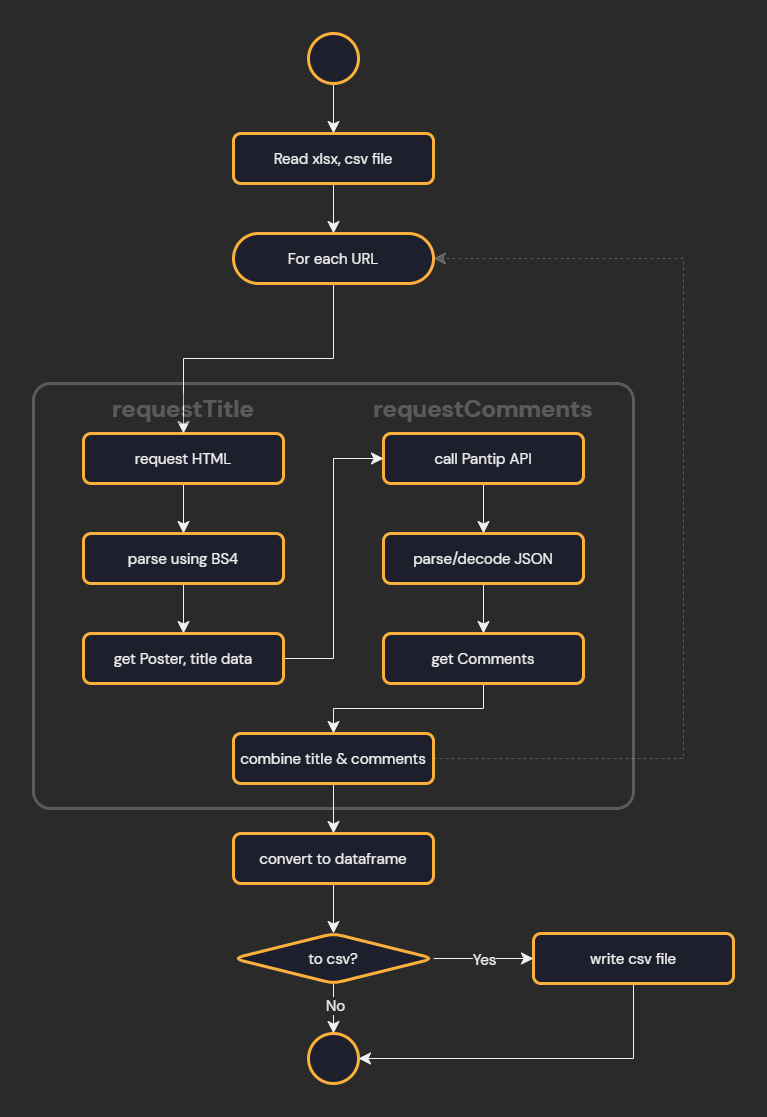

The diagram above was exported from draw.io. Its source (the exported page's mxGraphModel, read from the mxfile embedded in the PNG):
<mxGraphModel dx="1022" dy="1232" grid="1" gridSize="25" guides="1" tooltips="1" connect="1" arrows="1" fold="1" page="0" pageScale="1" pageWidth="1600" pageHeight="1000" math="0" shadow="0">
  <root>
    <mxCell id="0" />
    <mxCell id="1" parent="0" />
    <mxCell id="HR9VsDH4zvcAbnR4-0zU-47" value="" style="rounded=1;whiteSpace=wrap;html=1;fontFamily=DM sans;fontSize=15;fontColor=#F0F0F0;align=center;fillColor=none;arcSize=4;strokeWidth=3;opacity=25;" parent="1" vertex="1">
      <mxGeometry x="500" y="325" width="600" height="425" as="geometry" />
    </mxCell>
    <mxCell id="HR9VsDH4zvcAbnR4-0zU-5" style="edgeStyle=orthogonalEdgeStyle;rounded=0;orthogonalLoop=1;jettySize=auto;html=1;entryX=0.5;entryY=0;entryDx=0;entryDy=0;endSize=10;startSize=10;" parent="1" source="HR9VsDH4zvcAbnR4-0zU-1" target="HR9VsDH4zvcAbnR4-0zU-4" edge="1">
      <mxGeometry relative="1" as="geometry" />
    </mxCell>
    <mxCell id="HR9VsDH4zvcAbnR4-0zU-1" value="" style="ellipse;whiteSpace=wrap;html=1;aspect=fixed;fillColor=#1D202C;strokeColor=#FBB03B;strokeWidth=3;" parent="1" vertex="1">
      <mxGeometry x="775" y="-25" width="50" height="50" as="geometry" />
    </mxCell>
    <mxCell id="HR9VsDH4zvcAbnR4-0zU-14" value="" style="edgeStyle=orthogonalEdgeStyle;rounded=0;orthogonalLoop=1;jettySize=auto;html=1;startSize=10;endSize=10;fontFamily=DM sans;" parent="1" source="HR9VsDH4zvcAbnR4-0zU-4" target="HR9VsDH4zvcAbnR4-0zU-13" edge="1">
      <mxGeometry relative="1" as="geometry" />
    </mxCell>
    <mxCell id="HR9VsDH4zvcAbnR4-0zU-4" value="Read xlsx, csv file" style="rounded=1;whiteSpace=wrap;html=1;fontSize=15;fontFamily=DM sans;fillColor=#1D202C;strokeColor=#FBB03B;strokeWidth=3;" parent="1" vertex="1">
      <mxGeometry x="700" y="75" width="200" height="50" as="geometry" />
    </mxCell>
    <mxCell id="HR9VsDH4zvcAbnR4-0zU-22" value="" style="edgeStyle=orthogonalEdgeStyle;rounded=0;orthogonalLoop=1;jettySize=auto;html=1;fontFamily=DM sans;fontSize=24;fontColor=#F0F0F0;startSize=10;endSize=10;" parent="1" source="HR9VsDH4zvcAbnR4-0zU-6" target="HR9VsDH4zvcAbnR4-0zU-20" edge="1">
      <mxGeometry relative="1" as="geometry" />
    </mxCell>
    <mxCell id="HR9VsDH4zvcAbnR4-0zU-6" value="request HTML" style="rounded=1;whiteSpace=wrap;html=1;fontSize=15;fontFamily=DM sans;fillColor=#1D202C;strokeColor=#FBB03B;strokeWidth=3;" parent="1" vertex="1">
      <mxGeometry x="550" y="375" width="200" height="50" as="geometry" />
    </mxCell>
    <mxCell id="HR9VsDH4zvcAbnR4-0zU-15" value="" style="rounded=0;orthogonalLoop=1;jettySize=auto;html=1;startSize=10;endSize=10;edgeStyle=orthogonalEdgeStyle;fontFamily=DM sans;entryX=0.5;entryY=0;entryDx=0;entryDy=0;" parent="1" source="HR9VsDH4zvcAbnR4-0zU-13" target="HR9VsDH4zvcAbnR4-0zU-6" edge="1">
      <mxGeometry relative="1" as="geometry">
        <Array as="points">
          <mxPoint x="800" y="300" />
          <mxPoint x="650" y="300" />
        </Array>
      </mxGeometry>
    </mxCell>
    <mxCell id="HR9VsDH4zvcAbnR4-0zU-13" value="For each URL" style="rounded=1;whiteSpace=wrap;html=1;fontSize=15;arcSize=50;fontFamily=DM sans;fillColor=#1D202C;strokeColor=#FBB03B;strokeWidth=3;" parent="1" vertex="1">
      <mxGeometry x="700" y="175" width="200" height="50" as="geometry" />
    </mxCell>
    <mxCell id="HR9VsDH4zvcAbnR4-0zU-29" value="" style="edgeStyle=orthogonalEdgeStyle;rounded=0;orthogonalLoop=1;jettySize=auto;html=1;fontFamily=DM sans;fontSize=24;fontColor=#F0F0F0;startSize=10;endSize=10;" parent="1" source="HR9VsDH4zvcAbnR4-0zU-16" target="HR9VsDH4zvcAbnR4-0zU-28" edge="1">
      <mxGeometry relative="1" as="geometry" />
    </mxCell>
    <mxCell id="HR9VsDH4zvcAbnR4-0zU-16" value="call Pantip API" style="rounded=1;whiteSpace=wrap;html=1;fontSize=15;fontFamily=DM sans;fillColor=#1D202C;strokeColor=#FBB03B;strokeWidth=3;" parent="1" vertex="1">
      <mxGeometry x="850" y="375" width="200" height="50" as="geometry" />
    </mxCell>
    <mxCell id="HR9VsDH4zvcAbnR4-0zU-19" value="&lt;span style=&quot;font-size: 24px; font-style: normal; letter-spacing: normal; text-indent: 0px; text-transform: none; word-spacing: 0px; background-color: rgb(42, 42, 42); display: inline; float: none;&quot;&gt;requestTitle&lt;/span&gt;" style="text;whiteSpace=wrap;html=1;fontSize=24;verticalAlign=middle;fontStyle=1;fontFamily=DM sans;fontColor=#F0F0F0;textOpacity=25;align=center;" parent="1" vertex="1">
      <mxGeometry x="550" y="325" width="200" height="50" as="geometry" />
    </mxCell>
    <mxCell id="HR9VsDH4zvcAbnR4-0zU-23" value="" style="edgeStyle=orthogonalEdgeStyle;rounded=0;orthogonalLoop=1;jettySize=auto;html=1;fontFamily=DM sans;fontSize=24;fontColor=#F0F0F0;startSize=10;endSize=10;" parent="1" source="HR9VsDH4zvcAbnR4-0zU-20" target="HR9VsDH4zvcAbnR4-0zU-21" edge="1">
      <mxGeometry relative="1" as="geometry" />
    </mxCell>
    <mxCell id="HR9VsDH4zvcAbnR4-0zU-20" value="parse using BS4" style="rounded=1;whiteSpace=wrap;html=1;fontSize=15;fontFamily=DM sans;fillColor=#1D202C;strokeColor=#FBB03B;strokeWidth=3;" parent="1" vertex="1">
      <mxGeometry x="550" y="475" width="200" height="50" as="geometry" />
    </mxCell>
    <mxCell id="HR9VsDH4zvcAbnR4-0zU-26" style="edgeStyle=orthogonalEdgeStyle;rounded=0;orthogonalLoop=1;jettySize=auto;html=1;entryX=0;entryY=0.5;entryDx=0;entryDy=0;fontFamily=DM sans;fontSize=24;fontColor=#F0F0F0;startSize=10;endSize=10;" parent="1" source="HR9VsDH4zvcAbnR4-0zU-21" target="HR9VsDH4zvcAbnR4-0zU-16" edge="1">
      <mxGeometry relative="1" as="geometry" />
    </mxCell>
    <mxCell id="HR9VsDH4zvcAbnR4-0zU-21" value="get Poster, title data" style="rounded=1;whiteSpace=wrap;html=1;fontSize=15;fontFamily=DM sans;fillColor=#1D202C;strokeColor=#FBB03B;strokeWidth=3;" parent="1" vertex="1">
      <mxGeometry x="550" y="575" width="200" height="50" as="geometry" />
    </mxCell>
    <mxCell id="HR9VsDH4zvcAbnR4-0zU-27" value="&lt;span style=&quot;font-size: 24px ; font-style: normal ; letter-spacing: normal ; text-indent: 0px ; text-transform: none ; word-spacing: 0px ; background-color: rgb(42 , 42 , 42) ; display: inline ; float: none&quot;&gt;requestComments&lt;/span&gt;" style="text;whiteSpace=wrap;html=1;fontSize=24;verticalAlign=middle;fontStyle=1;fontFamily=DM sans;fontColor=#F0F0F0;textOpacity=25;align=center;" parent="1" vertex="1">
      <mxGeometry x="850" y="325" width="200" height="50" as="geometry" />
    </mxCell>
    <mxCell id="HR9VsDH4zvcAbnR4-0zU-31" value="" style="edgeStyle=orthogonalEdgeStyle;rounded=0;orthogonalLoop=1;jettySize=auto;html=1;fontFamily=DM sans;fontSize=24;fontColor=#F0F0F0;startSize=10;endSize=10;" parent="1" source="HR9VsDH4zvcAbnR4-0zU-28" target="HR9VsDH4zvcAbnR4-0zU-30" edge="1">
      <mxGeometry relative="1" as="geometry" />
    </mxCell>
    <mxCell id="HR9VsDH4zvcAbnR4-0zU-28" value="parse/decode JSON" style="rounded=1;whiteSpace=wrap;html=1;fontSize=15;fontFamily=DM sans;fillColor=#1D202C;strokeColor=#FBB03B;strokeWidth=3;" parent="1" vertex="1">
      <mxGeometry x="850" y="475" width="200" height="50" as="geometry" />
    </mxCell>
    <mxCell id="HR9VsDH4zvcAbnR4-0zU-33" value="" style="edgeStyle=orthogonalEdgeStyle;rounded=0;orthogonalLoop=1;jettySize=auto;html=1;fontFamily=DM sans;fontSize=24;fontColor=#F0F0F0;startSize=10;endSize=10;exitX=0.5;exitY=1;exitDx=0;exitDy=0;" parent="1" source="HR9VsDH4zvcAbnR4-0zU-30" target="HR9VsDH4zvcAbnR4-0zU-32" edge="1">
      <mxGeometry relative="1" as="geometry" />
    </mxCell>
    <mxCell id="HR9VsDH4zvcAbnR4-0zU-30" value="get Comments" style="rounded=1;whiteSpace=wrap;html=1;fontSize=15;fontFamily=DM sans;fillColor=#1D202C;strokeColor=#FBB03B;strokeWidth=3;" parent="1" vertex="1">
      <mxGeometry x="850" y="575" width="200" height="50" as="geometry" />
    </mxCell>
    <mxCell id="HR9VsDH4zvcAbnR4-0zU-35" value="" style="edgeStyle=orthogonalEdgeStyle;rounded=0;orthogonalLoop=1;jettySize=auto;html=1;fontFamily=DM sans;fontSize=24;fontColor=#F0F0F0;startSize=10;endSize=10;exitX=0.5;exitY=1;exitDx=0;exitDy=0;" parent="1" source="HR9VsDH4zvcAbnR4-0zU-32" target="HR9VsDH4zvcAbnR4-0zU-34" edge="1">
      <mxGeometry relative="1" as="geometry">
        <mxPoint x="800" y="750" as="sourcePoint" />
      </mxGeometry>
    </mxCell>
    <mxCell id="HR9VsDH4zvcAbnR4-0zU-49" style="edgeStyle=orthogonalEdgeStyle;rounded=0;orthogonalLoop=1;jettySize=auto;html=1;entryX=1;entryY=0.5;entryDx=0;entryDy=0;fontFamily=DM sans;fontSize=15;fontColor=#F0F0F0;startSize=10;endSize=10;dashed=1;opacity=25;" parent="1" source="HR9VsDH4zvcAbnR4-0zU-32" target="HR9VsDH4zvcAbnR4-0zU-13" edge="1">
      <mxGeometry relative="1" as="geometry">
        <Array as="points">
          <mxPoint x="1150" y="700" />
          <mxPoint x="1150" y="200" />
        </Array>
      </mxGeometry>
    </mxCell>
    <mxCell id="HR9VsDH4zvcAbnR4-0zU-32" value="combine title &amp;amp; comments" style="rounded=1;whiteSpace=wrap;html=1;fontSize=15;fontFamily=DM sans;fillColor=#1D202C;strokeColor=#FBB03B;strokeWidth=3;" parent="1" vertex="1">
      <mxGeometry x="700" y="675" width="200" height="50" as="geometry" />
    </mxCell>
    <mxCell id="HR9VsDH4zvcAbnR4-0zU-37" value="" style="edgeStyle=orthogonalEdgeStyle;rounded=0;orthogonalLoop=1;jettySize=auto;html=1;fontFamily=DM sans;fontSize=24;fontColor=#F0F0F0;startSize=10;endSize=10;" parent="1" source="HR9VsDH4zvcAbnR4-0zU-34" target="HR9VsDH4zvcAbnR4-0zU-36" edge="1">
      <mxGeometry relative="1" as="geometry" />
    </mxCell>
    <mxCell id="HR9VsDH4zvcAbnR4-0zU-34" value="convert to dataframe" style="rounded=1;whiteSpace=wrap;html=1;fontSize=15;fontFamily=DM sans;fillColor=#1D202C;strokeColor=#FBB03B;strokeWidth=3;" parent="1" vertex="1">
      <mxGeometry x="700" y="775" width="200" height="50" as="geometry" />
    </mxCell>
    <mxCell id="HR9VsDH4zvcAbnR4-0zU-39" value="" style="edgeStyle=orthogonalEdgeStyle;rounded=0;orthogonalLoop=1;jettySize=auto;html=1;fontFamily=DM sans;fontSize=15;fontColor=#F0F0F0;startSize=10;endSize=10;" parent="1" source="HR9VsDH4zvcAbnR4-0zU-36" target="HR9VsDH4zvcAbnR4-0zU-38" edge="1">
      <mxGeometry relative="1" as="geometry" />
    </mxCell>
    <mxCell id="HR9VsDH4zvcAbnR4-0zU-43" value="Yes" style="edgeLabel;html=1;align=center;verticalAlign=middle;resizable=0;points=[];fontSize=15;fontFamily=DM sans;fontColor=#F0F0F0;" parent="HR9VsDH4zvcAbnR4-0zU-39" vertex="1" connectable="0">
      <mxGeometry x="-0.3" y="-1" relative="1" as="geometry">
        <mxPoint x="15" y="-1" as="offset" />
      </mxGeometry>
    </mxCell>
    <mxCell id="HR9VsDH4zvcAbnR4-0zU-41" value="" style="edgeStyle=orthogonalEdgeStyle;rounded=0;orthogonalLoop=1;jettySize=auto;html=1;fontFamily=DM sans;fontSize=15;fontColor=#F0F0F0;startSize=10;endSize=10;" parent="1" source="HR9VsDH4zvcAbnR4-0zU-36" target="HR9VsDH4zvcAbnR4-0zU-40" edge="1">
      <mxGeometry relative="1" as="geometry" />
    </mxCell>
    <mxCell id="HR9VsDH4zvcAbnR4-0zU-44" value="No" style="edgeLabel;html=1;align=center;verticalAlign=middle;resizable=0;points=[];fontSize=15;fontFamily=DM sans;fontColor=#F0F0F0;" parent="HR9VsDH4zvcAbnR4-0zU-41" vertex="1" connectable="0">
      <mxGeometry x="-0.1467" y="1" relative="1" as="geometry">
        <mxPoint as="offset" />
      </mxGeometry>
    </mxCell>
    <mxCell id="HR9VsDH4zvcAbnR4-0zU-36" value="to csv?" style="rhombus;whiteSpace=wrap;html=1;rounded=1;fontFamily=DM sans;fontSize=15;fontColor=#F0F0F0;align=center;fillColor=#1D202C;strokeColor=#FBB03B;strokeWidth=3;" parent="1" vertex="1">
      <mxGeometry x="700" y="875" width="200" height="50" as="geometry" />
    </mxCell>
    <mxCell id="HR9VsDH4zvcAbnR4-0zU-42" style="edgeStyle=orthogonalEdgeStyle;rounded=0;orthogonalLoop=1;jettySize=auto;html=1;entryX=1;entryY=0.5;entryDx=0;entryDy=0;fontFamily=DM sans;fontSize=15;fontColor=#F0F0F0;startSize=10;endSize=10;" parent="1" source="HR9VsDH4zvcAbnR4-0zU-38" target="HR9VsDH4zvcAbnR4-0zU-40" edge="1">
      <mxGeometry relative="1" as="geometry">
        <Array as="points">
          <mxPoint x="1100" y="1000" />
        </Array>
      </mxGeometry>
    </mxCell>
    <mxCell id="HR9VsDH4zvcAbnR4-0zU-38" value="write csv file" style="rounded=1;whiteSpace=wrap;html=1;fontSize=15;fontFamily=DM sans;fillColor=#1D202C;strokeColor=#FBB03B;strokeWidth=3;" parent="1" vertex="1">
      <mxGeometry x="1000" y="875" width="200" height="50" as="geometry" />
    </mxCell>
    <mxCell id="HR9VsDH4zvcAbnR4-0zU-40" value="" style="ellipse;whiteSpace=wrap;html=1;aspect=fixed;fillColor=#1D202C;strokeColor=#FBB03B;strokeWidth=3;" parent="1" vertex="1">
      <mxGeometry x="775" y="975" width="50" height="50" as="geometry" />
    </mxCell>
  </root>
</mxGraphModel>